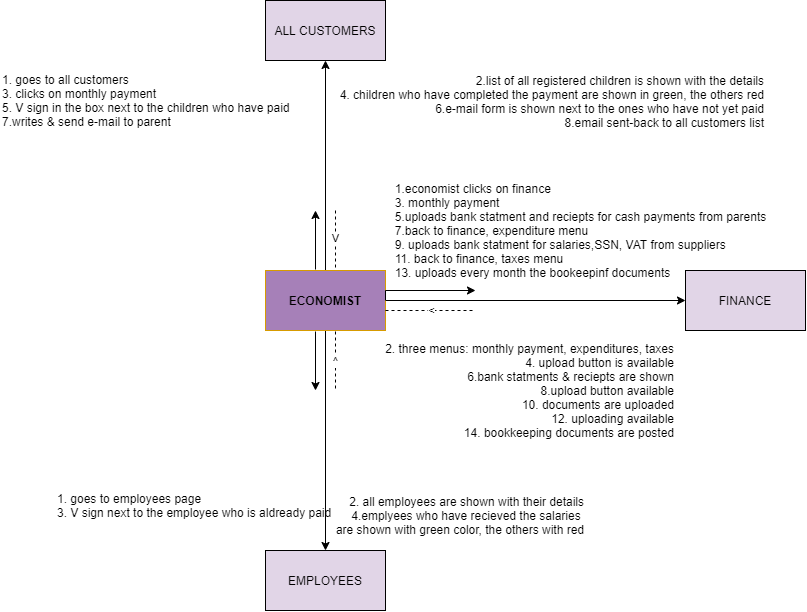

The diagram above was exported from draw.io. Its source (the exported page's mxGraphModel, read from the mxfile embedded in the PNG):
<mxGraphModel dx="1583" dy="1719" grid="1" gridSize="10" guides="1" tooltips="1" connect="1" arrows="1" fold="1" page="1" pageScale="1" pageWidth="850" pageHeight="1100" math="0" shadow="0">
  <root>
    <mxCell id="0" />
    <mxCell id="1" parent="0" />
    <mxCell id="P7gkk-de_Gqw7Gbhtnr6-5" value="" style="edgeStyle=orthogonalEdgeStyle;rounded=0;orthogonalLoop=1;jettySize=auto;html=1;" edge="1" parent="1" source="P7gkk-de_Gqw7Gbhtnr6-1" target="P7gkk-de_Gqw7Gbhtnr6-4">
      <mxGeometry relative="1" as="geometry" />
    </mxCell>
    <mxCell id="P7gkk-de_Gqw7Gbhtnr6-7" value="" style="edgeStyle=orthogonalEdgeStyle;rounded=0;orthogonalLoop=1;jettySize=auto;html=1;" edge="1" parent="1" source="P7gkk-de_Gqw7Gbhtnr6-1" target="P7gkk-de_Gqw7Gbhtnr6-6">
      <mxGeometry relative="1" as="geometry" />
    </mxCell>
    <mxCell id="P7gkk-de_Gqw7Gbhtnr6-9" value="" style="edgeStyle=orthogonalEdgeStyle;rounded=0;orthogonalLoop=1;jettySize=auto;html=1;" edge="1" parent="1" source="P7gkk-de_Gqw7Gbhtnr6-1" target="P7gkk-de_Gqw7Gbhtnr6-8">
      <mxGeometry relative="1" as="geometry" />
    </mxCell>
    <mxCell id="P7gkk-de_Gqw7Gbhtnr6-1" value="&lt;b&gt;ECONOMIST&lt;/b&gt;" style="rounded=0;whiteSpace=wrap;html=1;fillColor=#A680B8;strokeColor=#d79b00;" vertex="1" parent="1">
      <mxGeometry x="360" y="220" width="120" height="60" as="geometry" />
    </mxCell>
    <mxCell id="P7gkk-de_Gqw7Gbhtnr6-8" value="EMPLOYEES" style="rounded=0;whiteSpace=wrap;html=1;fillColor=#E1D5E7;" vertex="1" parent="1">
      <mxGeometry x="360" y="500" width="120" height="60" as="geometry" />
    </mxCell>
    <mxCell id="P7gkk-de_Gqw7Gbhtnr6-6" value="FINANCE" style="rounded=0;whiteSpace=wrap;html=1;fillColor=#E1D5E7;" vertex="1" parent="1">
      <mxGeometry x="780" y="220" width="120" height="60" as="geometry" />
    </mxCell>
    <mxCell id="P7gkk-de_Gqw7Gbhtnr6-4" value="ALL CUSTOMERS" style="rounded=0;whiteSpace=wrap;html=1;fillColor=#E1D5E7;" vertex="1" parent="1">
      <mxGeometry x="360" y="-50" width="120" height="60" as="geometry" />
    </mxCell>
    <mxCell id="P7gkk-de_Gqw7Gbhtnr6-13" value="" style="edgeStyle=orthogonalEdgeStyle;rounded=0;orthogonalLoop=1;jettySize=auto;html=1;exitX=1;exitY=0.5;exitDx=0;exitDy=0;" edge="1" parent="1" source="P7gkk-de_Gqw7Gbhtnr6-1">
      <mxGeometry relative="1" as="geometry">
        <mxPoint x="570" y="240" as="targetPoint" />
        <Array as="points">
          <mxPoint x="480" y="240" />
        </Array>
      </mxGeometry>
    </mxCell>
    <mxCell id="P7gkk-de_Gqw7Gbhtnr6-11" value="&lt;span style=&quot;color: rgba(0 , 0 , 0 , 0) ; font-family: monospace ; font-size: 0px&quot;&gt;%3CmxGraphModel%3E%3Croot%3E%3CmxCell%20id%3D%220%22%2F%3E%3CmxCell%20id%3D%221%22%20parent%3D%220%22%2F%3E%3CmxCell%20id%3D%222%22%20value%3D%22%22%20style%3D%22endArrow%3Dclassic%3Bhtml%3D1%3B%22%20edge%3D%221%22%20parent%3D%221%22%3E%3CmxGeometry%20width%3D%2250%22%20height%3D%2250%22%20relative%3D%221%22%20as%3D%22geometry%22%3E%3CmxPoint%20x%3D%22480%22%20y%3D%22240%22%20as%3D%22sourcePoint%22%2F%3E%3CmxPoint%20x%3D%22550%22%20y%3D%22240%22%20as%3D%22targetPoint%22%2F%3E%3CArray%20as%3D%22points%22%3E%3CmxPoint%20x%3D%22520%22%20y%3D%22240%22%2F%3E%3C%2FArray%3E%3C%2FmxGeometry%3E%3C%2FmxCell%3E%3C%2Froot%3E%3C%2FmxGraphModel%3E&lt;/span&gt;" style="text;html=1;align=center;verticalAlign=middle;resizable=0;points=[];autosize=1;" vertex="1" parent="1">
      <mxGeometry x="360" y="230" width="20" height="20" as="geometry" />
    </mxCell>
    <mxCell id="P7gkk-de_Gqw7Gbhtnr6-12" value="&lt;span style=&quot;color: rgba(0 , 0 , 0 , 0) ; font-family: monospace ; font-size: 0px&quot;&gt;%3CmxGraphModel%3E%3Croot%3E%3CmxCell%20id%3D%220%22%2F%3E%3CmxCell%20id%3D%221%22%20parent%3D%220%22%2F%3E%3CmxCell%20id%3D%222%22%20value%3D%22%22%20style%3D%22endArrow%3Dclassic%3Bhtml%3D1%3B%22%20edge%3D%221%22%20parent%3D%221%22%3E%3CmxGeometry%20width%3D%2250%22%20height%3D%2250%22%20relative%3D%221%22%20as%3D%22geometry%22%3E%3CmxPoint%20x%3D%22480%22%20y%3D%22240%22%20as%3D%22sourcePoint%22%2F%3E%3CmxPoint%20x%3D%22550%22%20y%3D%22240%22%20as%3D%22targetPoint%22%2F%3E%3CArray%20as%3D%22points%22%3E%3CmxPoint%20x%3D%22520%22%20y%3D%22240%22%2F%3E%3C%2FArray%3E%3C%2FmxGeometry%3E%3C%2FmxCell%3E%3C%2Froot%3E%3C%2FmxGraphModel%3E&lt;/span&gt;" style="text;html=1;align=center;verticalAlign=middle;resizable=0;points=[];autosize=1;" vertex="1" parent="1">
      <mxGeometry x="340" y="130" width="20" height="20" as="geometry" />
    </mxCell>
    <mxCell id="P7gkk-de_Gqw7Gbhtnr6-18" value="" style="endArrow=classic;html=1;" edge="1" parent="1">
      <mxGeometry width="50" height="50" relative="1" as="geometry">
        <mxPoint x="410" y="281" as="sourcePoint" />
        <mxPoint x="410" y="340" as="targetPoint" />
        <Array as="points">
          <mxPoint x="410" y="281" />
        </Array>
      </mxGeometry>
    </mxCell>
    <mxCell id="P7gkk-de_Gqw7Gbhtnr6-19" value="" style="endArrow=classic;html=1;" edge="1" parent="1">
      <mxGeometry width="50" height="50" relative="1" as="geometry">
        <mxPoint x="410" y="219" as="sourcePoint" />
        <mxPoint x="410" y="160" as="targetPoint" />
      </mxGeometry>
    </mxCell>
    <mxCell id="P7gkk-de_Gqw7Gbhtnr6-23" value="&amp;lt;" style="endArrow=none;dashed=1;html=1;" edge="1" parent="1">
      <mxGeometry width="50" height="50" relative="1" as="geometry">
        <mxPoint x="480" y="260" as="sourcePoint" />
        <mxPoint x="570" y="260" as="targetPoint" />
      </mxGeometry>
    </mxCell>
    <mxCell id="P7gkk-de_Gqw7Gbhtnr6-26" value="V" style="endArrow=none;dashed=1;html=1;" edge="1" parent="1">
      <mxGeometry width="50" height="50" relative="1" as="geometry">
        <mxPoint x="430" y="217" as="sourcePoint" />
        <mxPoint x="430" y="160" as="targetPoint" />
      </mxGeometry>
    </mxCell>
    <mxCell id="P7gkk-de_Gqw7Gbhtnr6-28" value="^" style="endArrow=none;dashed=1;html=1;" edge="1" parent="1">
      <mxGeometry width="50" height="50" relative="1" as="geometry">
        <mxPoint x="430" y="281" as="sourcePoint" />
        <mxPoint x="430" y="340" as="targetPoint" />
      </mxGeometry>
    </mxCell>
    <mxCell id="P7gkk-de_Gqw7Gbhtnr6-30" value="1. goes to all customers&lt;br&gt;&lt;div&gt;&lt;span&gt;3. clicks on monthly payment&lt;/span&gt;&lt;/div&gt;5. V sign in the box next to the children who have paid&amp;nbsp;&lt;br&gt;7.writes &amp;amp; send e-mail to parent" style="text;html=1;resizable=0;autosize=1;align=left;verticalAlign=middle;points=[];fillColor=none;strokeColor=none;rounded=0;" vertex="1" parent="1">
      <mxGeometry x="95" y="20" width="310" height="60" as="geometry" />
    </mxCell>
    <mxCell id="P7gkk-de_Gqw7Gbhtnr6-31" value="2.list of all registered children is shown with the details&lt;br&gt;4. children who have completed the payment are shown in green, the others red&lt;br&gt;6.e-mail form is shown next to the ones who have not yet paid&lt;br&gt;8.email sent-back to all customers list" style="text;html=1;resizable=0;autosize=1;align=right;verticalAlign=middle;points=[];fillColor=none;strokeColor=none;rounded=0;" vertex="1" parent="1">
      <mxGeometry x="420" y="21" width="440" height="60" as="geometry" />
    </mxCell>
    <mxCell id="P7gkk-de_Gqw7Gbhtnr6-32" value="1. goes to employees page&lt;br&gt;3. V sign next to the employee who is aldready paid" style="text;html=1;resizable=0;autosize=1;align=left;verticalAlign=middle;points=[];fillColor=none;strokeColor=none;rounded=0;" vertex="1" parent="1">
      <mxGeometry x="150" y="440" width="290" height="30" as="geometry" />
    </mxCell>
    <mxCell id="P7gkk-de_Gqw7Gbhtnr6-34" value="2. all employees are shown with their details&lt;br&gt;4.emplyees who have recieved the salaries &lt;br&gt;&lt;div&gt;&lt;span&gt;are shown with green color, the others with red&lt;/span&gt;&lt;/div&gt;" style="text;html=1;resizable=0;autosize=1;align=right;verticalAlign=middle;points=[];fillColor=none;strokeColor=none;rounded=0;" vertex="1" parent="1">
      <mxGeometry x="420" y="440" width="260" height="50" as="geometry" />
    </mxCell>
    <mxCell id="P7gkk-de_Gqw7Gbhtnr6-39" value="&lt;div style=&quot;text-align: left&quot;&gt;&lt;span&gt;1.economist clicks on finance&lt;/span&gt;&lt;/div&gt;&lt;div style=&quot;text-align: left&quot;&gt;&lt;span&gt;3. monthly payment&lt;/span&gt;&lt;/div&gt;&lt;div style=&quot;text-align: left&quot;&gt;&lt;span&gt;5.uploads bank statment and reciepts for cash payments from parents&lt;/span&gt;&lt;/div&gt;&lt;div style=&quot;text-align: left&quot;&gt;&lt;span&gt;7.back to finance, expenditure menu&lt;/span&gt;&lt;/div&gt;&lt;div style=&quot;text-align: left&quot;&gt;&lt;span&gt;9. uploads bank statment for salaries,SSN, VAT from suppliers&lt;/span&gt;&lt;/div&gt;&lt;div style=&quot;text-align: left&quot;&gt;&lt;span&gt;11. back to finance, taxes menu&lt;/span&gt;&lt;/div&gt;&lt;div style=&quot;text-align: left&quot;&gt;&lt;span&gt;13. uploads every month the bookeepinf documents&lt;/span&gt;&lt;/div&gt;" style="text;html=1;resizable=0;autosize=1;align=center;verticalAlign=middle;points=[];fillColor=none;strokeColor=none;rounded=0;" vertex="1" parent="1">
      <mxGeometry x="480" y="130" width="390" height="100" as="geometry" />
    </mxCell>
    <mxCell id="P7gkk-de_Gqw7Gbhtnr6-40" value="2. three menus: monthly payment, expenditures, taxes&lt;br&gt;4. upload button is available&lt;br&gt;6.bank statments &amp;amp; reciepts are shown&lt;br&gt;8.upload button available&lt;br&gt;10. documents are uploaded&lt;br&gt;12. uploading available&lt;br&gt;14. bookkeeping documents are posted" style="text;html=1;resizable=0;autosize=1;align=right;verticalAlign=middle;points=[];fillColor=none;strokeColor=none;rounded=0;" vertex="1" parent="1">
      <mxGeometry x="470" y="290" width="300" height="100" as="geometry" />
    </mxCell>
  </root>
</mxGraphModel>